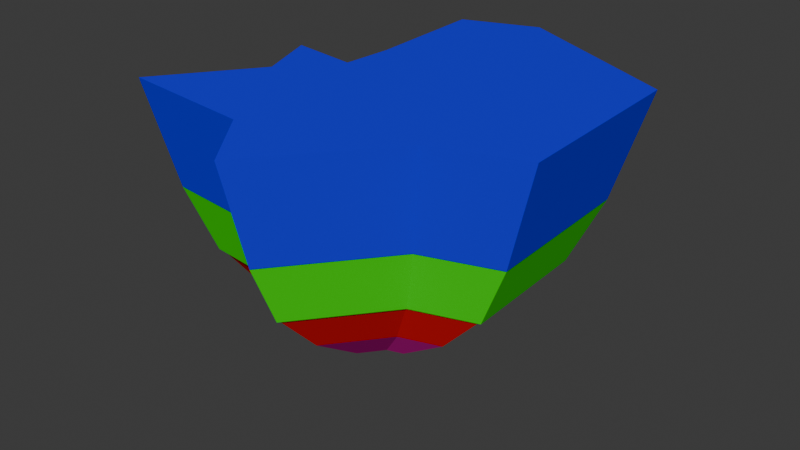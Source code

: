 # Source: coloredIsland.blend  (saved by Blender 4.1.24; exported with 4.5.12 LTS)
import bpy
from mathutils import Matrix  # noqa: F401  (used for matrix-valued properties, if any)

bpy.ops.wm.read_factory_settings(use_empty=True)
scene = bpy.context.scene
scene.name = 'Scene'

# ---- collections
col_collection = bpy.data.collections.new('Collection'); scene.collection.children.link(col_collection)

# ---- materials (node trees are filled in below, after node groups)
mat_material_001 = bpy.data.materials.new('Material.001')
mat_material_001.use_transparent_shadow = False
mat_material_001.diffuse_color = (0.01447, 0.017, 0.8, 1.0)
mat_material_004 = bpy.data.materials.new('Material.004')
mat_material_004.use_transparent_shadow = False
mat_material_004.diffuse_color = (0.8, 0.009584, 0.4054, 1.0)
mat_material_002 = bpy.data.materials.new('Material.002')
mat_material_002.use_transparent_shadow = False
mat_material_002.diffuse_color = (0.026, 0.8, 0.006039, 1.0)
mat_material_003 = bpy.data.materials.new('Material.003')
mat_material_003.use_transparent_shadow = False
mat_material_003.diffuse_color = (0.8, 0.01221, 0.01221, 1.0)

# ---- material node trees

# ---- world
world_world = bpy.data.worlds.new('World'); scene.world = world_world
world_world.use_nodes = True; world_world.node_tree.nodes.clear()
_N = world_world.node_tree.nodes; _L = world_world.node_tree.links
n0 = _N.new('ShaderNodeOutputWorld'); n0.name = 'World Output'; n0.location = (300, 300)
n1 = _N.new('ShaderNodeBackground'); n1.name = 'Background'; n1.location = (10, 300)
n1.inputs[0].default_value = (0.05088, 0.05088, 0.05088, 1.0)
_L.new(n1.outputs[0], n0.inputs[0])
n0.is_active_output = True
world_world.color = (0.05088, 0.05088, 0.05088)
world_world.use_sun_shadow = False
world_world.sun_shadow_jitter_overblur = 0.0

# ---- meshes
me_vert_001 = bpy.data.meshes.new('Vert.001')
me_vert_001.from_pydata([(-0.8414, 0.6278, 0.3243), (-0.8938, 1.943, 0.3243), (-0.09577, 2.23, 0.3243), (1.762, 1.328, 0.3243), (1.84, -0.7131, 0.3243), (0.9115, -1.014, 0.3243), (-0.1088, -2.283, 0.3243), (-0.6321, -1.603, 0.3243), (-2.084, -1.446, 0.3243), (-1.352, -0.4514, 0.3243), (-1.6, 0.2027, 0.3243), (-0.8807, 0.098, 0.3243), (-0.7701, 0.5275, -0.785), (-0.8152, 1.659, -0.785), (-0.1287, 1.906, -0.785), (1.469, 1.13, -0.785), (1.537, -0.626, -0.785), (0.7379, -0.8848, -0.785), (-0.1399, -1.976, -0.785), (-0.5901, -1.391, -0.785), (-1.839, -1.256, -0.785), (-1.209, -0.4009, -0.785), (-1.423, 0.1618, -0.785), (-0.8039, 0.07172, -0.785), (-0.5731, 0.2502, -2.007), (-0.5979, 0.8734, -2.007), (-0.2196, 1.01, -2.007), (0.6609, 0.582, -2.007), (0.6981, -0.3854, -2.007), (0.2579, -0.528, -2.007), (-0.2258, -1.13, -2.007), (-0.4739, -0.8071, -2.007), (-1.162, -0.7326, -2.007), (-0.8149, -0.2614, -2.007), (-0.9327, 0.0487, -2.007), (-0.5917, -0.0009111, -2.007), (-0.4267, 0.04427, -2.444), (-0.4365, 0.2903, -2.444), (-0.2872, 0.3441, -2.444), (0.06041, 0.1752, -2.444), (0.0751, -0.2066, -2.444), (-0.0987, -0.2629, -2.444), (-0.2896, -0.5004, -2.444), (-0.3875, -0.3731, -2.444), (-0.6592, -0.3437, -2.444), (-0.5222, -0.1577, -2.444), (-0.5687, -0.03528, -2.444), (-0.434, -0.05486, -2.444), (-0.3312, -0.09005, -2.577), (-0.3312, -0.09005, -2.577), (-0.3312, -0.09005, -2.577), (-0.3312, -0.09005, -2.577), (-0.3312, -0.09005, -2.577), (-0.3312, -0.09005, -2.577), (-0.3312, -0.09005, -2.577), (-0.3312, -0.09005, -2.577), (-0.3312, -0.09005, -2.577), (-0.3312, -0.09005, -2.577), (-0.3312, -0.09005, -2.577), (-0.3312, -0.09005, -2.577), (-0.7701, 0.5275, -0.788), (-0.8152, 1.659, -0.788), (-0.1287, 1.906, -0.788), (1.469, 1.13, -0.788), (1.537, -0.626, -0.788), (0.7379, -0.8848, -0.788), (-0.1399, -1.976, -0.788), (-0.5901, -1.391, -0.788), (-1.839, -1.256, -0.788), (-1.209, -0.4009, -0.788), (-1.423, 0.1618, -0.788), (-0.8039, 0.07172, -0.788), (-0.6997, 0.4284, -1.467), (-0.7375, 1.378, -1.467), (-0.1612, 1.586, -1.467), (1.181, 0.934, -1.467), (1.237, -0.5401, -1.467), (0.5664, -0.7574, -1.467), (-0.1706, -1.674, -1.467), (-0.5486, -1.183, -1.467), (-1.597, -1.069, -1.467), (-1.068, -0.3511, -1.467), (-1.248, 0.1214, -1.467), (-0.7281, 0.04577, -1.467), (-0.6997, 0.4284, -1.435), (-0.7375, 1.378, -1.435), (-0.1612, 1.586, -1.435), (1.181, 0.934, -1.435), (1.237, -0.5401, -1.435), (0.5664, -0.7574, -1.435), (-0.1706, -1.674, -1.435), (-0.5486, -1.183, -1.435), (-1.597, -1.069, -1.435), (-1.068, -0.3511, -1.435), (-1.248, 0.1214, -1.435), (-0.7281, 0.04577, -1.435), (-0.5731, 0.2502, -2.007), (-0.5979, 0.8734, -2.007), (-0.2196, 1.01, -2.007), (0.6609, 0.582, -2.007), (0.6981, -0.3854, -2.007), (0.2579, -0.528, -2.007), (-0.2258, -1.13, -2.007), (-0.4739, -0.8071, -2.007), (-1.162, -0.7326, -2.007), (-0.8149, -0.2614, -2.007), (-0.9327, 0.0487, -2.007), (-0.5917, -0.0009111, -2.007)], [], [(0, 1, 2, 3, 4, 5, 6, 7, 8, 9, 10, 11), (3, 2, 14, 15), (10, 9, 21, 22), (7, 6, 18, 19), (4, 3, 15, 16), (11, 10, 22, 23), (1, 0, 12, 13), (8, 7, 19, 20), (5, 4, 16, 17), (2, 1, 13, 14), (9, 8, 20, 21), (6, 5, 17, 18), (0, 11, 23, 12), (35, 34, 46, 47), (40, 39, 51, 52), (25, 24, 36, 37), (32, 31, 43, 44), (29, 28, 40, 41), (24, 35, 47, 36), (26, 25, 37, 38), (33, 32, 44, 45), (30, 29, 41, 42), (27, 26, 38, 39), (34, 33, 45, 46), (31, 30, 42, 43), (28, 27, 39, 40), (48, 59, 58, 57, 56, 55, 54, 53, 52, 51, 50, 49), (47, 46, 58, 59), (37, 36, 48, 49), (44, 43, 55, 56), (41, 40, 52, 53), (36, 47, 59, 48), (38, 37, 49, 50), (45, 44, 56, 57), (42, 41, 53, 54), (39, 38, 50, 51), (46, 45, 57, 58), (43, 42, 54, 55), (68, 67, 79, 80), (65, 64, 76, 77), (60, 71, 83, 72), (62, 61, 73, 74), (69, 68, 80, 81), (66, 65, 77, 78), (63, 62, 74, 75), (70, 69, 81, 82), (61, 60, 72, 73), (67, 66, 78, 79), (64, 63, 75, 76), (71, 70, 82, 83), (85, 84, 96, 97), (92, 91, 103, 104), (89, 88, 100, 101), (84, 95, 107, 96), (86, 85, 97, 98), (93, 92, 104, 105), (90, 89, 101, 102), (87, 86, 98, 99), (94, 93, 105, 106), (91, 90, 102, 103), (88, 87, 99, 100), (95, 94, 106, 107)])
me_vert_001.polygons.foreach_set('material_index', [0, 0, 0, 0, 0, 0, 0, 0, 0, 0, 0, 0, 0, 1, 1, 1, 1, 1, 1, 1, 1, 1, 1, 1, 1, 1, 1, 1, 1, 1, 1, 1, 1, 1, 1, 1, 1, 1, 2, 2, 2, 2, 2, 2, 2, 2, 2, 2, 2, 2, 3, 3, 3, 3, 3, 3, 3, 3, 3, 3, 3, 3])
me_vert_001.materials.append(mat_material_001)
me_vert_001.materials.append(mat_material_004)
me_vert_001.materials.append(mat_material_002)
me_vert_001.materials.append(mat_material_003)
me_vert_001.update()

# ---- objects
ob_colors = bpy.data.objects.new('colors', me_vert_001)

# ---- transforms, parenting, visibility, modifiers, constraints
ob_colors.location = (0.8414, -0.6278, 0.4655)

# ---- collection membership
col_collection.objects.link(ob_colors)

# ---- scene / render settings (as saved in the file)
scene.frame_start = 1; scene.frame_end = 250; scene.frame_set(1)
scene.render.engine = 'BLENDER_EEVEE_NEXT'
scene.cycles.sampling_pattern = 'TABULATED_SOBOL'
scene.eevee.ray_tracing_options.trace_max_roughness = 0.0
bpy.context.view_layer.update()

# ---- added for rendering (the .blend has no active camera and no usable light): camera, sun
cam_auto = bpy.data.cameras.new('AutoCamera')
cam_auto.lens = 50.0
cam_auto.sensor_width = 36.0
cam_auto.clip_end = 1000.0
ob_auto_camera = bpy.data.objects.new('AutoCamera', cam_auto)
scene.collection.objects.link(ob_auto_camera)
ob_auto_camera.location = (6.86973, -8.03437, 4.25945)
ob_auto_camera.rotation_euler = (1.09748, -7.21219e-08, 0.694738)
scene.camera = ob_auto_camera
light_auto_sun = bpy.data.lights.new('AutoSun', 'SUN')
light_auto_sun.energy = 3.0
light_auto_sun.angle = 0.0523599
ob_auto_sun = bpy.data.objects.new('AutoSun', light_auto_sun)
scene.collection.objects.link(ob_auto_sun)
ob_auto_sun.rotation_euler = (0.872665, 0.174533, 0.523599)
bpy.context.view_layer.update()
